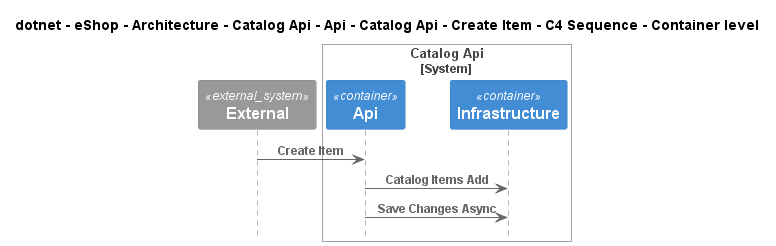

The diagram above was rendered by PlantUML. Its source (embedded in the PNG):
@startuml
!pragma layout smetana
!include ..\..\..\..\..\..\..\..\..\..\..\.c4s\C4_Sequence.puml

title dotnet - eShop - Architecture - Catalog Api - Api - Catalog Api - Create Item - C4 Sequence - Container level

System_Ext(C4InterFlow.SoftwareSystems.ExternalSystem, "External", "")

System_Boundary(dotnet.eShop.Architecture.SoftwareSystems.CatalogApi, "Catalog Api")
    Container(dotnet.eShop.Architecture.SoftwareSystems.CatalogApi.Containers.Api, "Api", "", "")
    Container(dotnet.eShop.Architecture.SoftwareSystems.CatalogApi.Containers.Infrastructure, "Infrastructure", "", "")
Boundary_End()

Rel(C4InterFlow.SoftwareSystems.ExternalSystem, dotnet.eShop.Architecture.SoftwareSystems.CatalogApi.Containers.Api, "Create Item")
Rel(dotnet.eShop.Architecture.SoftwareSystems.CatalogApi.Containers.Api, dotnet.eShop.Architecture.SoftwareSystems.CatalogApi.Containers.Infrastructure, "Catalog Items Add")
Rel(dotnet.eShop.Architecture.SoftwareSystems.CatalogApi.Containers.Api, dotnet.eShop.Architecture.SoftwareSystems.CatalogApi.Containers.Infrastructure, "Save Changes Async")


@enduml